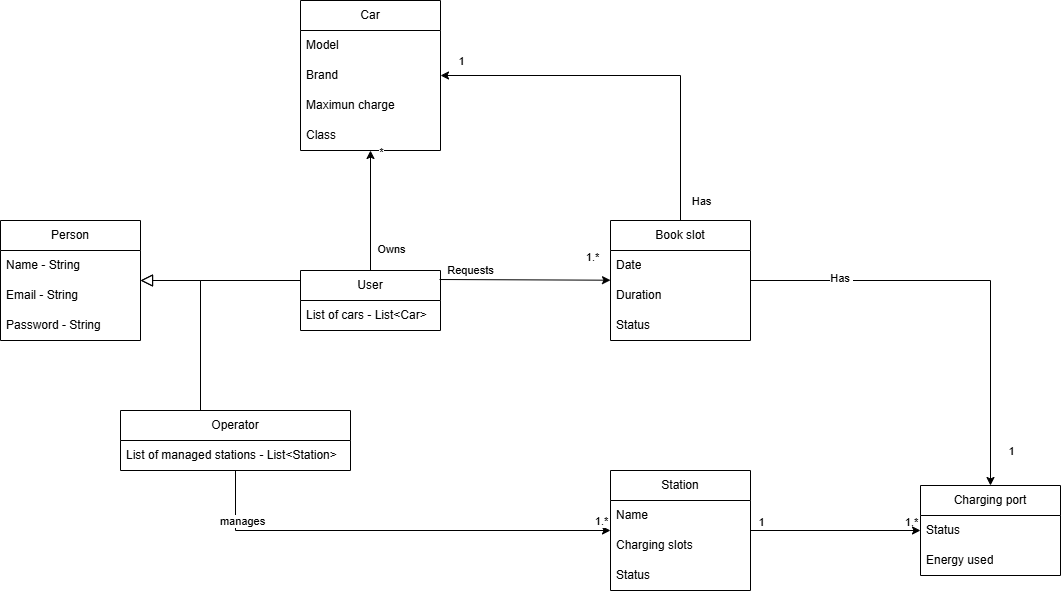

The diagram above was exported from draw.io. Its source (the exported page's mxGraphModel, read from the mxfile embedded in the PNG):
<mxGraphModel dx="1665" dy="743" grid="1" gridSize="10" guides="1" tooltips="1" connect="1" arrows="1" fold="1" page="1" pageScale="1" pageWidth="827" pageHeight="1169" math="0" shadow="0">
  <root>
    <mxCell id="0" />
    <mxCell id="1" parent="0" />
    <mxCell id="hqkgWD6ve6TO7F7OEgqP-4" value="Person" style="swimlane;fontStyle=0;childLayout=stackLayout;horizontal=1;startSize=30;horizontalStack=0;resizeParent=1;resizeParentMax=0;resizeLast=0;collapsible=1;marginBottom=0;whiteSpace=wrap;html=1;" parent="1" vertex="1">
      <mxGeometry x="10" y="230" width="140" height="120" as="geometry" />
    </mxCell>
    <mxCell id="hqkgWD6ve6TO7F7OEgqP-5" value="Name - String&amp;nbsp;" style="text;strokeColor=none;fillColor=none;align=left;verticalAlign=middle;spacingLeft=4;spacingRight=4;overflow=hidden;points=[[0,0.5],[1,0.5]];portConstraint=eastwest;rotatable=0;whiteSpace=wrap;html=1;" parent="hqkgWD6ve6TO7F7OEgqP-4" vertex="1">
      <mxGeometry y="30" width="140" height="30" as="geometry" />
    </mxCell>
    <mxCell id="hqkgWD6ve6TO7F7OEgqP-6" value="Email - String" style="text;strokeColor=none;fillColor=none;align=left;verticalAlign=middle;spacingLeft=4;spacingRight=4;overflow=hidden;points=[[0,0.5],[1,0.5]];portConstraint=eastwest;rotatable=0;whiteSpace=wrap;html=1;" parent="hqkgWD6ve6TO7F7OEgqP-4" vertex="1">
      <mxGeometry y="60" width="140" height="30" as="geometry" />
    </mxCell>
    <mxCell id="hqkgWD6ve6TO7F7OEgqP-7" value="Password - String" style="text;strokeColor=none;fillColor=none;align=left;verticalAlign=middle;spacingLeft=4;spacingRight=4;overflow=hidden;points=[[0,0.5],[1,0.5]];portConstraint=eastwest;rotatable=0;whiteSpace=wrap;html=1;" parent="hqkgWD6ve6TO7F7OEgqP-4" vertex="1">
      <mxGeometry y="90" width="140" height="30" as="geometry" />
    </mxCell>
    <mxCell id="hqkgWD6ve6TO7F7OEgqP-8" value="Car" style="swimlane;fontStyle=0;childLayout=stackLayout;horizontal=1;startSize=30;horizontalStack=0;resizeParent=1;resizeParentMax=0;resizeLast=0;collapsible=1;marginBottom=0;whiteSpace=wrap;html=1;" parent="1" vertex="1">
      <mxGeometry x="310" y="10" width="140" height="150" as="geometry" />
    </mxCell>
    <mxCell id="hqkgWD6ve6TO7F7OEgqP-27" value="Model" style="text;strokeColor=none;fillColor=none;align=left;verticalAlign=middle;spacingLeft=4;spacingRight=4;overflow=hidden;points=[[0,0.5],[1,0.5]];portConstraint=eastwest;rotatable=0;whiteSpace=wrap;html=1;" parent="hqkgWD6ve6TO7F7OEgqP-8" vertex="1">
      <mxGeometry y="30" width="140" height="30" as="geometry" />
    </mxCell>
    <mxCell id="hqkgWD6ve6TO7F7OEgqP-9" value="Brand" style="text;strokeColor=none;fillColor=none;align=left;verticalAlign=middle;spacingLeft=4;spacingRight=4;overflow=hidden;points=[[0,0.5],[1,0.5]];portConstraint=eastwest;rotatable=0;whiteSpace=wrap;html=1;" parent="hqkgWD6ve6TO7F7OEgqP-8" vertex="1">
      <mxGeometry y="60" width="140" height="30" as="geometry" />
    </mxCell>
    <mxCell id="hqkgWD6ve6TO7F7OEgqP-10" value="Maximun charge" style="text;strokeColor=none;fillColor=none;align=left;verticalAlign=middle;spacingLeft=4;spacingRight=4;overflow=hidden;points=[[0,0.5],[1,0.5]];portConstraint=eastwest;rotatable=0;whiteSpace=wrap;html=1;" parent="hqkgWD6ve6TO7F7OEgqP-8" vertex="1">
      <mxGeometry y="90" width="140" height="30" as="geometry" />
    </mxCell>
    <mxCell id="hqkgWD6ve6TO7F7OEgqP-11" value="Class" style="text;strokeColor=none;fillColor=none;align=left;verticalAlign=middle;spacingLeft=4;spacingRight=4;overflow=hidden;points=[[0,0.5],[1,0.5]];portConstraint=eastwest;rotatable=0;whiteSpace=wrap;html=1;" parent="hqkgWD6ve6TO7F7OEgqP-8" vertex="1">
      <mxGeometry y="120" width="140" height="30" as="geometry" />
    </mxCell>
    <mxCell id="hqkgWD6ve6TO7F7OEgqP-12" value="Station" style="swimlane;fontStyle=0;childLayout=stackLayout;horizontal=1;startSize=30;horizontalStack=0;resizeParent=1;resizeParentMax=0;resizeLast=0;collapsible=1;marginBottom=0;whiteSpace=wrap;html=1;" parent="1" vertex="1">
      <mxGeometry x="620" y="480" width="140" height="120" as="geometry" />
    </mxCell>
    <mxCell id="hqkgWD6ve6TO7F7OEgqP-13" value="Name" style="text;strokeColor=none;fillColor=none;align=left;verticalAlign=middle;spacingLeft=4;spacingRight=4;overflow=hidden;points=[[0,0.5],[1,0.5]];portConstraint=eastwest;rotatable=0;whiteSpace=wrap;html=1;" parent="hqkgWD6ve6TO7F7OEgqP-12" vertex="1">
      <mxGeometry y="30" width="140" height="30" as="geometry" />
    </mxCell>
    <mxCell id="hqkgWD6ve6TO7F7OEgqP-14" value="Charging slots" style="text;strokeColor=none;fillColor=none;align=left;verticalAlign=middle;spacingLeft=4;spacingRight=4;overflow=hidden;points=[[0,0.5],[1,0.5]];portConstraint=eastwest;rotatable=0;whiteSpace=wrap;html=1;" parent="hqkgWD6ve6TO7F7OEgqP-12" vertex="1">
      <mxGeometry y="60" width="140" height="30" as="geometry" />
    </mxCell>
    <mxCell id="hqkgWD6ve6TO7F7OEgqP-50" value="Status" style="text;strokeColor=none;fillColor=none;align=left;verticalAlign=middle;spacingLeft=4;spacingRight=4;overflow=hidden;points=[[0,0.5],[1,0.5]];portConstraint=eastwest;rotatable=0;whiteSpace=wrap;html=1;" parent="hqkgWD6ve6TO7F7OEgqP-12" vertex="1">
      <mxGeometry y="90" width="140" height="30" as="geometry" />
    </mxCell>
    <mxCell id="hqkgWD6ve6TO7F7OEgqP-16" value="User" style="swimlane;fontStyle=0;childLayout=stackLayout;horizontal=1;startSize=30;horizontalStack=0;resizeParent=1;resizeParentMax=0;resizeLast=0;collapsible=1;marginBottom=0;whiteSpace=wrap;html=1;" parent="1" vertex="1">
      <mxGeometry x="310" y="280" width="140" height="60" as="geometry" />
    </mxCell>
    <mxCell id="hqkgWD6ve6TO7F7OEgqP-18" value="List of cars - List&amp;lt;Car&amp;gt;" style="text;strokeColor=none;fillColor=none;align=left;verticalAlign=middle;spacingLeft=4;spacingRight=4;overflow=hidden;points=[[0,0.5],[1,0.5]];portConstraint=eastwest;rotatable=0;whiteSpace=wrap;html=1;" parent="hqkgWD6ve6TO7F7OEgqP-16" vertex="1">
      <mxGeometry y="30" width="140" height="30" as="geometry" />
    </mxCell>
    <mxCell id="hqkgWD6ve6TO7F7OEgqP-20" value="Operator" style="swimlane;fontStyle=0;childLayout=stackLayout;horizontal=1;startSize=30;horizontalStack=0;resizeParent=1;resizeParentMax=0;resizeLast=0;collapsible=1;marginBottom=0;whiteSpace=wrap;html=1;" parent="1" vertex="1">
      <mxGeometry x="130" y="420" width="230" height="60" as="geometry" />
    </mxCell>
    <mxCell id="hqkgWD6ve6TO7F7OEgqP-21" value="List of managed stations - List&amp;lt;Station&amp;gt;" style="text;strokeColor=none;fillColor=none;align=left;verticalAlign=middle;spacingLeft=4;spacingRight=4;overflow=hidden;points=[[0,0.5],[1,0.5]];portConstraint=eastwest;rotatable=0;whiteSpace=wrap;html=1;" parent="hqkgWD6ve6TO7F7OEgqP-20" vertex="1">
      <mxGeometry y="30" width="230" height="30" as="geometry" />
    </mxCell>
    <mxCell id="hqkgWD6ve6TO7F7OEgqP-24" value="" style="endArrow=block;endSize=10;endFill=0;shadow=0;strokeWidth=1;rounded=0;curved=0;edgeStyle=elbowEdgeStyle;elbow=vertical;" parent="1" source="hqkgWD6ve6TO7F7OEgqP-16" target="hqkgWD6ve6TO7F7OEgqP-4" edge="1">
      <mxGeometry width="160" relative="1" as="geometry">
        <mxPoint x="280" y="290" as="sourcePoint" />
        <mxPoint x="200" y="310" as="targetPoint" />
        <Array as="points">
          <mxPoint x="210" y="290" />
        </Array>
      </mxGeometry>
    </mxCell>
    <mxCell id="hqkgWD6ve6TO7F7OEgqP-25" value="" style="endArrow=block;endSize=10;endFill=0;shadow=0;strokeWidth=1;rounded=0;curved=0;edgeStyle=elbowEdgeStyle;elbow=vertical;" parent="1" source="hqkgWD6ve6TO7F7OEgqP-20" target="hqkgWD6ve6TO7F7OEgqP-4" edge="1">
      <mxGeometry width="160" relative="1" as="geometry">
        <mxPoint x="290" y="450" as="sourcePoint" />
        <mxPoint x="170" y="290" as="targetPoint" />
        <Array as="points">
          <mxPoint x="210" y="290" />
        </Array>
      </mxGeometry>
    </mxCell>
    <mxCell id="hqkgWD6ve6TO7F7OEgqP-31" value="Book slot" style="swimlane;fontStyle=0;childLayout=stackLayout;horizontal=1;startSize=30;horizontalStack=0;resizeParent=1;resizeParentMax=0;resizeLast=0;collapsible=1;marginBottom=0;whiteSpace=wrap;html=1;" parent="1" vertex="1">
      <mxGeometry x="620" y="230" width="140" height="120" as="geometry" />
    </mxCell>
    <mxCell id="hqkgWD6ve6TO7F7OEgqP-32" value="Date" style="text;strokeColor=none;fillColor=none;align=left;verticalAlign=middle;spacingLeft=4;spacingRight=4;overflow=hidden;points=[[0,0.5],[1,0.5]];portConstraint=eastwest;rotatable=0;whiteSpace=wrap;html=1;" parent="hqkgWD6ve6TO7F7OEgqP-31" vertex="1">
      <mxGeometry y="30" width="140" height="30" as="geometry" />
    </mxCell>
    <mxCell id="hqkgWD6ve6TO7F7OEgqP-33" value="Duration" style="text;strokeColor=none;fillColor=none;align=left;verticalAlign=middle;spacingLeft=4;spacingRight=4;overflow=hidden;points=[[0,0.5],[1,0.5]];portConstraint=eastwest;rotatable=0;whiteSpace=wrap;html=1;" parent="hqkgWD6ve6TO7F7OEgqP-31" vertex="1">
      <mxGeometry y="60" width="140" height="30" as="geometry" />
    </mxCell>
    <mxCell id="hqkgWD6ve6TO7F7OEgqP-34" value="Status" style="text;strokeColor=none;fillColor=none;align=left;verticalAlign=middle;spacingLeft=4;spacingRight=4;overflow=hidden;points=[[0,0.5],[1,0.5]];portConstraint=eastwest;rotatable=0;whiteSpace=wrap;html=1;" parent="hqkgWD6ve6TO7F7OEgqP-31" vertex="1">
      <mxGeometry y="90" width="140" height="30" as="geometry" />
    </mxCell>
    <mxCell id="hqkgWD6ve6TO7F7OEgqP-35" value="" style="endArrow=classic;html=1;rounded=0;" parent="1" source="hqkgWD6ve6TO7F7OEgqP-16" target="hqkgWD6ve6TO7F7OEgqP-8" edge="1">
      <mxGeometry width="50" height="50" relative="1" as="geometry">
        <mxPoint x="390" y="310" as="sourcePoint" />
        <mxPoint x="440" y="260" as="targetPoint" />
        <Array as="points" />
      </mxGeometry>
    </mxCell>
    <mxCell id="hqkgWD6ve6TO7F7OEgqP-36" value="Owns" style="edgeLabel;html=1;align=center;verticalAlign=middle;resizable=0;points=[];" parent="hqkgWD6ve6TO7F7OEgqP-35" connectable="0" vertex="1">
      <mxGeometry x="-0.7463" y="-3" relative="1" as="geometry">
        <mxPoint x="17" y="-7" as="offset" />
      </mxGeometry>
    </mxCell>
    <mxCell id="hqkgWD6ve6TO7F7OEgqP-37" value="*" style="edgeLabel;html=1;align=center;verticalAlign=middle;resizable=0;points=[];" parent="hqkgWD6ve6TO7F7OEgqP-35" connectable="0" vertex="1">
      <mxGeometry x="0.7756" y="3" relative="1" as="geometry">
        <mxPoint x="13" y="-12" as="offset" />
      </mxGeometry>
    </mxCell>
    <mxCell id="hqkgWD6ve6TO7F7OEgqP-38" value="" style="endArrow=classic;html=1;rounded=0;exitX=0.993;exitY=0.15;exitDx=0;exitDy=0;exitPerimeter=0;" parent="1" source="hqkgWD6ve6TO7F7OEgqP-16" target="hqkgWD6ve6TO7F7OEgqP-31" edge="1">
      <mxGeometry width="50" height="50" relative="1" as="geometry">
        <mxPoint x="460" y="290" as="sourcePoint" />
        <mxPoint x="440" y="260" as="targetPoint" />
        <Array as="points" />
      </mxGeometry>
    </mxCell>
    <mxCell id="hqkgWD6ve6TO7F7OEgqP-39" value="Requests" style="edgeLabel;html=1;align=center;verticalAlign=middle;resizable=0;points=[];" parent="hqkgWD6ve6TO7F7OEgqP-38" connectable="0" vertex="1">
      <mxGeometry x="-0.5588" y="2" relative="1" as="geometry">
        <mxPoint x="-8" y="-8" as="offset" />
      </mxGeometry>
    </mxCell>
    <mxCell id="hqkgWD6ve6TO7F7OEgqP-40" value="1.*" style="edgeLabel;html=1;align=center;verticalAlign=middle;resizable=0;points=[];" parent="hqkgWD6ve6TO7F7OEgqP-38" connectable="0" vertex="1">
      <mxGeometry x="0.6471" y="-1" relative="1" as="geometry">
        <mxPoint x="11" y="-24" as="offset" />
      </mxGeometry>
    </mxCell>
    <mxCell id="hqkgWD6ve6TO7F7OEgqP-41" value="" style="endArrow=classic;html=1;rounded=0;" parent="1" source="hqkgWD6ve6TO7F7OEgqP-31" target="hqkgWD6ve6TO7F7OEgqP-8" edge="1">
      <mxGeometry width="50" height="50" relative="1" as="geometry">
        <mxPoint x="390" y="310" as="sourcePoint" />
        <mxPoint x="440" y="260" as="targetPoint" />
        <Array as="points">
          <mxPoint x="690" y="85" />
        </Array>
      </mxGeometry>
    </mxCell>
    <mxCell id="hqkgWD6ve6TO7F7OEgqP-42" value="Has" style="edgeLabel;html=1;align=center;verticalAlign=middle;resizable=0;points=[];" parent="hqkgWD6ve6TO7F7OEgqP-41" connectable="0" vertex="1">
      <mxGeometry x="-0.4909" y="1" relative="1" as="geometry">
        <mxPoint x="21" y="78" as="offset" />
      </mxGeometry>
    </mxCell>
    <mxCell id="hqkgWD6ve6TO7F7OEgqP-43" value="1" style="edgeLabel;html=1;align=center;verticalAlign=middle;resizable=0;points=[];" parent="hqkgWD6ve6TO7F7OEgqP-41" connectable="0" vertex="1">
      <mxGeometry x="0.8597" y="1" relative="1" as="geometry">
        <mxPoint x="-7" y="-16" as="offset" />
      </mxGeometry>
    </mxCell>
    <mxCell id="hqkgWD6ve6TO7F7OEgqP-44" value="" style="endArrow=classic;html=1;rounded=0;" parent="1" source="hqkgWD6ve6TO7F7OEgqP-31" target="WMDNM374uwNeXg7FJvpx-1" edge="1">
      <mxGeometry width="50" height="50" relative="1" as="geometry">
        <mxPoint x="390" y="310" as="sourcePoint" />
        <mxPoint x="440" y="260" as="targetPoint" />
        <Array as="points">
          <mxPoint x="1000" y="290" />
        </Array>
      </mxGeometry>
    </mxCell>
    <mxCell id="hqkgWD6ve6TO7F7OEgqP-45" value="Has&amp;nbsp;" style="edgeLabel;html=1;align=center;verticalAlign=middle;resizable=0;points=[];" parent="hqkgWD6ve6TO7F7OEgqP-44" connectable="0" vertex="1">
      <mxGeometry x="-0.6727" y="3" relative="1" as="geometry">
        <mxPoint x="17" as="offset" />
      </mxGeometry>
    </mxCell>
    <mxCell id="hqkgWD6ve6TO7F7OEgqP-47" value="" style="endArrow=classic;html=1;rounded=0;" parent="1" source="hqkgWD6ve6TO7F7OEgqP-20" target="hqkgWD6ve6TO7F7OEgqP-12" edge="1">
      <mxGeometry width="50" height="50" relative="1" as="geometry">
        <mxPoint x="390" y="310" as="sourcePoint" />
        <mxPoint x="440" y="260" as="targetPoint" />
        <Array as="points">
          <mxPoint x="245" y="540" />
        </Array>
      </mxGeometry>
    </mxCell>
    <mxCell id="hqkgWD6ve6TO7F7OEgqP-48" value="manages" style="edgeLabel;html=1;align=center;verticalAlign=middle;resizable=0;points=[];" parent="hqkgWD6ve6TO7F7OEgqP-47" connectable="0" vertex="1">
      <mxGeometry x="-0.6944" y="-1" relative="1" as="geometry">
        <mxPoint y="-11" as="offset" />
      </mxGeometry>
    </mxCell>
    <mxCell id="hqkgWD6ve6TO7F7OEgqP-49" value="1.*" style="edgeLabel;html=1;align=center;verticalAlign=middle;resizable=0;points=[];" parent="hqkgWD6ve6TO7F7OEgqP-47" connectable="0" vertex="1">
      <mxGeometry x="0.9056" relative="1" as="geometry">
        <mxPoint x="11" y="-10" as="offset" />
      </mxGeometry>
    </mxCell>
    <mxCell id="WMDNM374uwNeXg7FJvpx-1" value="Charging port" style="swimlane;fontStyle=0;childLayout=stackLayout;horizontal=1;startSize=30;horizontalStack=0;resizeParent=1;resizeParentMax=0;resizeLast=0;collapsible=1;marginBottom=0;whiteSpace=wrap;html=1;" parent="1" vertex="1">
      <mxGeometry x="930" y="495" width="140" height="90" as="geometry" />
    </mxCell>
    <mxCell id="WMDNM374uwNeXg7FJvpx-4" value="Status" style="text;strokeColor=none;fillColor=none;align=left;verticalAlign=middle;spacingLeft=4;spacingRight=4;overflow=hidden;points=[[0,0.5],[1,0.5]];portConstraint=eastwest;rotatable=0;whiteSpace=wrap;html=1;" parent="WMDNM374uwNeXg7FJvpx-1" vertex="1">
      <mxGeometry y="30" width="140" height="30" as="geometry" />
    </mxCell>
    <mxCell id="WMDNM374uwNeXg7FJvpx-9" value="Energy used" style="text;strokeColor=none;fillColor=none;align=left;verticalAlign=middle;spacingLeft=4;spacingRight=4;overflow=hidden;points=[[0,0.5],[1,0.5]];portConstraint=eastwest;rotatable=0;whiteSpace=wrap;html=1;" parent="WMDNM374uwNeXg7FJvpx-1" vertex="1">
      <mxGeometry y="60" width="140" height="30" as="geometry" />
    </mxCell>
    <mxCell id="WMDNM374uwNeXg7FJvpx-5" value="1" style="edgeLabel;html=1;align=center;verticalAlign=middle;resizable=0;points=[];" parent="1" connectable="0" vertex="1">
      <mxGeometry x="1020" y="460" as="geometry" />
    </mxCell>
    <mxCell id="WMDNM374uwNeXg7FJvpx-6" value="1.*" style="edgeLabel;html=1;align=center;verticalAlign=middle;resizable=0;points=[];" parent="1" connectable="0" vertex="1">
      <mxGeometry x="920" y="531" as="geometry" />
    </mxCell>
    <mxCell id="WMDNM374uwNeXg7FJvpx-7" value="" style="endArrow=classic;html=1;rounded=0;" parent="1" source="hqkgWD6ve6TO7F7OEgqP-12" target="WMDNM374uwNeXg7FJvpx-1" edge="1">
      <mxGeometry width="50" height="50" relative="1" as="geometry">
        <mxPoint x="800" y="420" as="sourcePoint" />
        <mxPoint x="850" y="370" as="targetPoint" />
      </mxGeometry>
    </mxCell>
    <mxCell id="WMDNM374uwNeXg7FJvpx-8" value="1" style="edgeLabel;html=1;align=center;verticalAlign=middle;resizable=0;points=[];" parent="WMDNM374uwNeXg7FJvpx-7" connectable="0" vertex="1">
      <mxGeometry x="-0.7648" y="1" relative="1" as="geometry">
        <mxPoint x="-10" y="-8" as="offset" />
      </mxGeometry>
    </mxCell>
  </root>
</mxGraphModel>